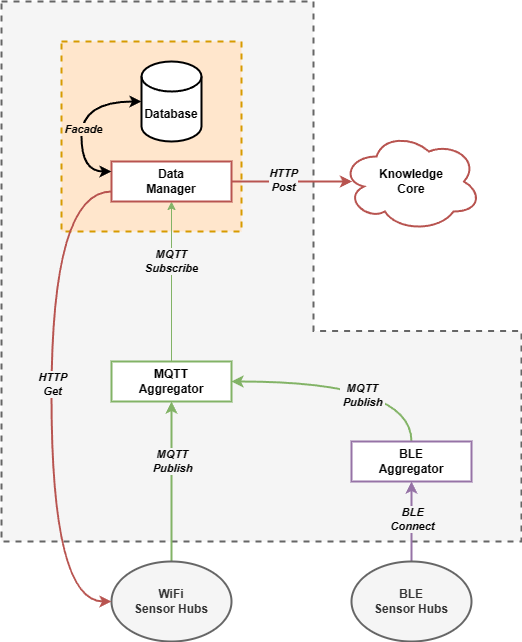

The diagram above was exported from draw.io. Its source (the exported page's mxGraphModel, read from the mxfile embedded in the PNG):
<mxGraphModel dx="1386" dy="1897" grid="1" gridSize="10" guides="1" tooltips="1" connect="1" arrows="1" fold="1" page="1" pageScale="1" pageWidth="850" pageHeight="1100" math="0" shadow="0">
  <root>
    <mxCell id="0" />
    <mxCell id="1" parent="0" />
    <mxCell id="4FRgM52AXG3LN-7RpfPH-46" value="" style="verticalLabelPosition=bottom;verticalAlign=top;html=1;shape=mxgraph.basic.polygon;polyCoords=[[0,0],[0.6,0],[0.6,0.61],[1,0.61],[1,1],[0,1],[0,0.75],[0,0.25]];polyline=0;strokeWidth=2;dashed=1;fillColor=#f5f5f5;fontColor=#333333;strokeColor=#666666;" vertex="1" parent="1">
      <mxGeometry x="230" width="520" height="540" as="geometry" />
    </mxCell>
    <mxCell id="4FRgM52AXG3LN-7RpfPH-43" value="" style="rounded=0;whiteSpace=wrap;html=1;dashed=1;fillColor=#ffe6cc;strokeColor=#d79b00;strokeWidth=2;" vertex="1" parent="1">
      <mxGeometry x="290" y="40" width="180" height="190" as="geometry" />
    </mxCell>
    <mxCell id="4FRgM52AXG3LN-7RpfPH-9" style="edgeStyle=orthogonalEdgeStyle;rounded=0;orthogonalLoop=1;jettySize=auto;html=1;exitX=0.5;exitY=0;exitDx=0;exitDy=0;entryX=0.5;entryY=1;entryDx=0;entryDy=0;fontStyle=1;fillColor=#d5e8d4;strokeColor=#82b366;strokeWidth=2;" edge="1" parent="1" source="4FRgM52AXG3LN-7RpfPH-3" target="4FRgM52AXG3LN-7RpfPH-6">
      <mxGeometry relative="1" as="geometry" />
    </mxCell>
    <mxCell id="4FRgM52AXG3LN-7RpfPH-26" value="MQTT&lt;br&gt;&amp;nbsp;Publish&amp;nbsp;" style="edgeLabel;html=1;align=center;verticalAlign=middle;resizable=0;points=[];labelBackgroundColor=#f5f5f5;labelBorderColor=none;fontStyle=3" vertex="1" connectable="0" parent="4FRgM52AXG3LN-7RpfPH-9">
      <mxGeometry x="0.2625" relative="1" as="geometry">
        <mxPoint as="offset" />
      </mxGeometry>
    </mxCell>
    <mxCell id="4FRgM52AXG3LN-7RpfPH-3" value="WiFi&lt;br&gt;Sensor Hubs" style="ellipse;whiteSpace=wrap;html=1;fillColor=#f5f5f5;fontColor=#333333;strokeColor=#666666;strokeWidth=2;fontStyle=1" vertex="1" parent="1">
      <mxGeometry x="340" y="560" width="120" height="80" as="geometry" />
    </mxCell>
    <mxCell id="4FRgM52AXG3LN-7RpfPH-8" style="edgeStyle=orthogonalEdgeStyle;rounded=0;orthogonalLoop=1;jettySize=auto;html=1;exitX=0.5;exitY=0;exitDx=0;exitDy=0;entryX=0.5;entryY=1;entryDx=0;entryDy=0;fontStyle=1;fillColor=#e1d5e7;strokeColor=#9673a6;strokeWidth=2;" edge="1" parent="1" source="4FRgM52AXG3LN-7RpfPH-4" target="4FRgM52AXG3LN-7RpfPH-5">
      <mxGeometry relative="1" as="geometry" />
    </mxCell>
    <mxCell id="4FRgM52AXG3LN-7RpfPH-27" value="BLE&lt;br&gt;&amp;nbsp;Connect&amp;nbsp;" style="edgeLabel;html=1;align=center;verticalAlign=middle;resizable=0;points=[];fontStyle=3;labelBackgroundColor=#f5f5f5;labelBorderColor=none;" vertex="1" connectable="0" parent="4FRgM52AXG3LN-7RpfPH-8">
      <mxGeometry x="0.075" relative="1" as="geometry">
        <mxPoint as="offset" />
      </mxGeometry>
    </mxCell>
    <mxCell id="4FRgM52AXG3LN-7RpfPH-4" value="BLE&lt;br style=&quot;border-color: var(--border-color);&quot;&gt;Sensor Hubs" style="ellipse;whiteSpace=wrap;html=1;fillColor=#f5f5f5;fontColor=#333333;strokeColor=#666666;strokeWidth=2;fontStyle=1" vertex="1" parent="1">
      <mxGeometry x="580" y="560" width="120" height="80" as="geometry" />
    </mxCell>
    <mxCell id="4FRgM52AXG3LN-7RpfPH-12" style="edgeStyle=orthogonalEdgeStyle;rounded=0;orthogonalLoop=1;jettySize=auto;html=1;exitX=0.5;exitY=0;exitDx=0;exitDy=0;entryX=1;entryY=0.5;entryDx=0;entryDy=0;curved=1;fontStyle=1;fillColor=#d5e8d4;strokeColor=#82b366;strokeWidth=2;" edge="1" parent="1" source="4FRgM52AXG3LN-7RpfPH-5" target="4FRgM52AXG3LN-7RpfPH-6">
      <mxGeometry relative="1" as="geometry" />
    </mxCell>
    <mxCell id="4FRgM52AXG3LN-7RpfPH-24" value="MQTT&lt;br&gt;&amp;nbsp;Publish&amp;nbsp;" style="edgeLabel;html=1;align=center;verticalAlign=middle;resizable=0;points=[];fontStyle=3;labelBackgroundColor=#f5f5f5;labelBorderColor=none;" vertex="1" connectable="0" parent="4FRgM52AXG3LN-7RpfPH-12">
      <mxGeometry x="-0.0833" y="13" relative="1" as="geometry">
        <mxPoint as="offset" />
      </mxGeometry>
    </mxCell>
    <mxCell id="4FRgM52AXG3LN-7RpfPH-5" value="BLE&lt;br&gt;Aggregator" style="rounded=0;whiteSpace=wrap;html=1;fillColor=default;strokeColor=#9673a6;strokeWidth=2;fontStyle=1" vertex="1" parent="1">
      <mxGeometry x="580" y="440" width="120" height="40" as="geometry" />
    </mxCell>
    <mxCell id="4FRgM52AXG3LN-7RpfPH-10" style="edgeStyle=orthogonalEdgeStyle;rounded=0;orthogonalLoop=1;jettySize=auto;html=1;exitX=0.5;exitY=0;exitDx=0;exitDy=0;entryX=0.5;entryY=1;entryDx=0;entryDy=0;fontStyle=1;fillColor=#d5e8d4;strokeColor=#82b366;" edge="1" parent="1" source="4FRgM52AXG3LN-7RpfPH-6" target="4FRgM52AXG3LN-7RpfPH-7">
      <mxGeometry relative="1" as="geometry" />
    </mxCell>
    <mxCell id="4FRgM52AXG3LN-7RpfPH-23" value="MQTT&lt;br&gt;Subscribe" style="edgeLabel;html=1;align=center;verticalAlign=middle;resizable=0;points=[];labelBackgroundColor=#f5f5f5;labelBorderColor=none;fontStyle=3" vertex="1" connectable="0" parent="4FRgM52AXG3LN-7RpfPH-10">
      <mxGeometry x="0.2625" y="1" relative="1" as="geometry">
        <mxPoint as="offset" />
      </mxGeometry>
    </mxCell>
    <mxCell id="4FRgM52AXG3LN-7RpfPH-6" value="MQTT&lt;br&gt;Aggregator" style="rounded=0;whiteSpace=wrap;html=1;fillColor=default;strokeColor=#82b366;strokeWidth=2;fontStyle=1" vertex="1" parent="1">
      <mxGeometry x="340" y="360" width="120" height="40" as="geometry" />
    </mxCell>
    <mxCell id="4FRgM52AXG3LN-7RpfPH-15" style="edgeStyle=orthogonalEdgeStyle;rounded=0;orthogonalLoop=1;jettySize=auto;html=1;exitX=1;exitY=0.5;exitDx=0;exitDy=0;entryX=0.075;entryY=0.5;entryDx=0;entryDy=0;entryPerimeter=0;fontStyle=1;fillColor=#f8cecc;strokeColor=#b85450;strokeWidth=2;" edge="1" parent="1" source="4FRgM52AXG3LN-7RpfPH-7" target="4FRgM52AXG3LN-7RpfPH-14">
      <mxGeometry relative="1" as="geometry" />
    </mxCell>
    <mxCell id="4FRgM52AXG3LN-7RpfPH-22" value="HTTP&lt;br&gt;Post" style="edgeLabel;html=1;align=center;verticalAlign=middle;resizable=0;points=[];labelBackgroundColor=#f5f5f5;labelBorderColor=none;fontStyle=3" vertex="1" connectable="0" parent="4FRgM52AXG3LN-7RpfPH-15">
      <mxGeometry x="-0.1473" y="2" relative="1" as="geometry">
        <mxPoint as="offset" />
      </mxGeometry>
    </mxCell>
    <mxCell id="4FRgM52AXG3LN-7RpfPH-36" style="edgeStyle=orthogonalEdgeStyle;rounded=0;orthogonalLoop=1;jettySize=auto;html=1;exitX=0;exitY=0.75;exitDx=0;exitDy=0;entryX=0;entryY=0.5;entryDx=0;entryDy=0;fillColor=#f8cecc;strokeColor=#b85450;curved=1;strokeWidth=2;" edge="1" parent="1" source="4FRgM52AXG3LN-7RpfPH-7" target="4FRgM52AXG3LN-7RpfPH-3">
      <mxGeometry relative="1" as="geometry">
        <Array as="points">
          <mxPoint x="280" y="190" />
          <mxPoint x="280" y="600" />
        </Array>
      </mxGeometry>
    </mxCell>
    <mxCell id="4FRgM52AXG3LN-7RpfPH-40" value="&amp;nbsp;HTTP&amp;nbsp;&lt;br&gt;Get" style="edgeLabel;html=1;align=center;verticalAlign=middle;resizable=0;points=[];labelBackgroundColor=#f5f5f5;labelBorderColor=none;fontStyle=3" vertex="1" connectable="0" parent="4FRgM52AXG3LN-7RpfPH-36">
      <mxGeometry x="-0.0503" relative="1" as="geometry">
        <mxPoint as="offset" />
      </mxGeometry>
    </mxCell>
    <mxCell id="4FRgM52AXG3LN-7RpfPH-7" value="Data&lt;br&gt;Manager" style="rounded=0;whiteSpace=wrap;html=1;fillColor=default;strokeColor=#b85450;strokeWidth=2;fontStyle=1" vertex="1" parent="1">
      <mxGeometry x="340" y="160" width="120" height="40" as="geometry" />
    </mxCell>
    <mxCell id="4FRgM52AXG3LN-7RpfPH-14" value="Knowledge&lt;br&gt;Core" style="ellipse;shape=cloud;whiteSpace=wrap;html=1;fillColor=default;strokeColor=#b85450;strokeWidth=2;fontStyle=1;fillStyle=solid;" vertex="1" parent="1">
      <mxGeometry x="570" y="130" width="140" height="100" as="geometry" />
    </mxCell>
    <mxCell id="4FRgM52AXG3LN-7RpfPH-16" value="Database" style="shape=cylinder3;whiteSpace=wrap;html=1;boundedLbl=1;backgroundOutline=1;size=15;strokeWidth=2;fontStyle=1" vertex="1" parent="1">
      <mxGeometry x="370" y="60" width="60" height="80" as="geometry" />
    </mxCell>
    <mxCell id="4FRgM52AXG3LN-7RpfPH-32" value="" style="endArrow=classic;startArrow=classic;html=1;rounded=0;entryX=0;entryY=0.5;entryDx=0;entryDy=0;entryPerimeter=0;edgeStyle=orthogonalEdgeStyle;curved=1;exitX=0;exitY=0.25;exitDx=0;exitDy=0;strokeWidth=2;" edge="1" parent="1" source="4FRgM52AXG3LN-7RpfPH-7" target="4FRgM52AXG3LN-7RpfPH-16">
      <mxGeometry width="50" height="50" relative="1" as="geometry">
        <mxPoint x="330" y="160" as="sourcePoint" />
        <mxPoint x="300" y="130" as="targetPoint" />
        <Array as="points">
          <mxPoint x="310" y="170" />
          <mxPoint x="310" y="100" />
        </Array>
      </mxGeometry>
    </mxCell>
    <mxCell id="4FRgM52AXG3LN-7RpfPH-33" value="Facade" style="edgeLabel;html=1;align=center;verticalAlign=middle;resizable=0;points=[];labelBackgroundColor=#ffe6cc;labelBorderColor=none;fontStyle=3" vertex="1" connectable="0" parent="4FRgM52AXG3LN-7RpfPH-32">
      <mxGeometry x="-0.0924" y="-1" relative="1" as="geometry">
        <mxPoint as="offset" />
      </mxGeometry>
    </mxCell>
  </root>
</mxGraphModel>